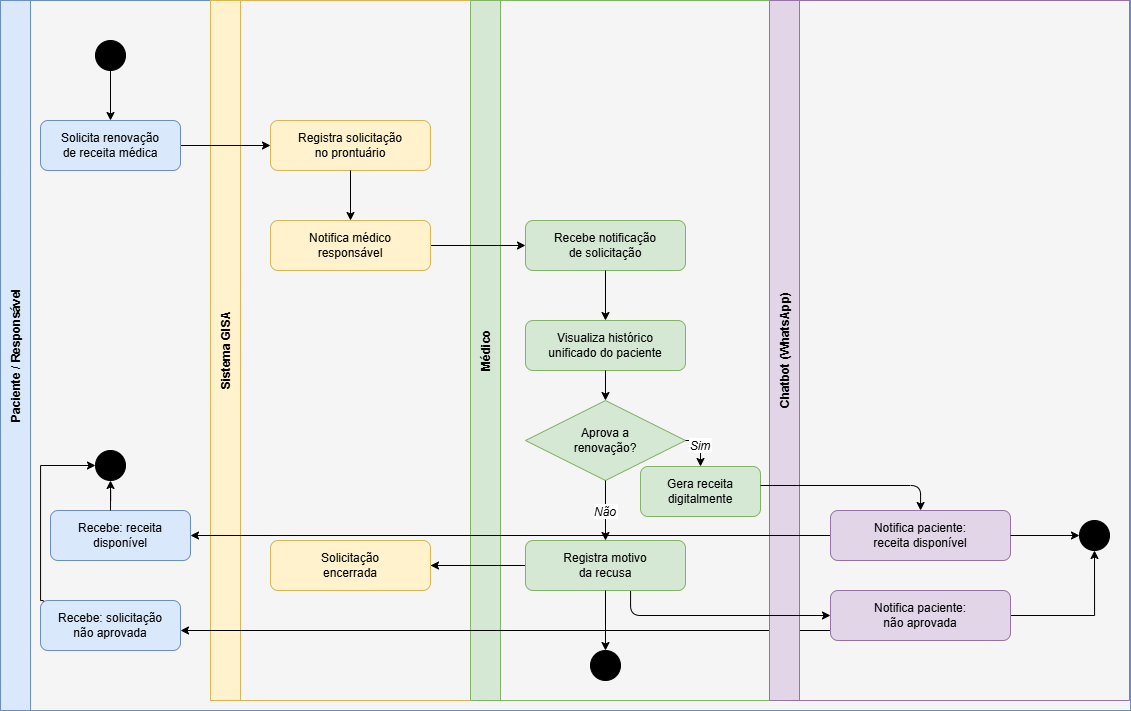

The diagram above was exported from draw.io. Its source (the exported page's mxGraphModel, read from the mxfile embedded in the PNG):
<mxGraphModel dx="1349" dy="723" grid="1" gridSize="10" guides="1" tooltips="1" connect="1" arrows="1" fold="1" page="1" pageScale="1" pageWidth="1169" pageHeight="827" math="0" shadow="0">
  <root>
    <mxCell id="0" />
    <mxCell id="1" parent="0" />
    <mxCell id="BpY8dpjkFO8lSsOkd_if-6" parent="1" style="rounded=0;whiteSpace=wrap;html=1;fillColor=#f5f5f5;fontColor=#333333;strokeColor=#666666;" value="" vertex="1">
      <mxGeometry height="710" width="1130" x="40" y="70" as="geometry" />
    </mxCell>
    <mxCell id="lane1" parent="1" style="swimlane;startSize=30;horizontal=0;fillColor=#dae8fc;strokeColor=#6c8ebf;fontSize=12;fontStyle=1;container=0;" value="Paciente / Responsável" vertex="1">
      <mxGeometry height="710" width="1130" x="40" y="70" as="geometry" />
    </mxCell>
    <mxCell id="n1-start" parent="lane1" style="ellipse;whiteSpace=wrap;html=1;aspect=fixed;fillColor=#000000;strokeColor=#000000;" value="" vertex="1">
      <mxGeometry height="30" width="30" x="95" y="40" as="geometry" />
    </mxCell>
    <mxCell id="n1-fim-sim" parent="lane1" style="ellipse;whiteSpace=wrap;html=1;aspect=fixed;fillColor=#000000;strokeColor=#000000;double=1;" value="" vertex="1">
      <mxGeometry height="30" width="30" x="95" y="450" as="geometry" />
    </mxCell>
    <mxCell id="BpY8dpjkFO8lSsOkd_if-4" edge="1" parent="lane1" source="n1-recebe-nao" style="edgeStyle=orthogonalEdgeStyle;rounded=0;orthogonalLoop=1;jettySize=auto;html=1;entryX=0;entryY=0.5;entryDx=0;entryDy=0;exitX=0.021;exitY=0.094;exitDx=0;exitDy=0;exitPerimeter=0;" target="n1-fim-sim">
      <mxGeometry relative="1" as="geometry">
        <Array as="points">
          <mxPoint x="43" y="600" />
          <mxPoint x="40" y="600" />
          <mxPoint x="40" y="465" />
        </Array>
        <mxPoint x="60.000000000000114" y="600" as="sourcePoint" />
        <mxPoint x="114.99999999999477" y="465" as="targetPoint" />
      </mxGeometry>
    </mxCell>
    <mxCell id="n1-recebe-nao" parent="lane1" style="rounded=1;whiteSpace=wrap;html=1;fillColor=#dae8fc;strokeColor=#6c8ebf;fontSize=12;" value="Recebe: solicitação&#10;não aprovada" vertex="1">
      <mxGeometry height="50" width="140" x="40" y="600" as="geometry" />
    </mxCell>
    <mxCell id="lane2" parent="lane1" style="swimlane;startSize=30;horizontal=0;fillColor=#fff2cc;strokeColor=#d6b656;fontSize=12;fontStyle=1;container=0;" value="Sistema GISA" vertex="1">
      <mxGeometry height="700" width="260" x="210" as="geometry" />
    </mxCell>
    <mxCell id="n1-recebe-sim" parent="lane1" style="rounded=1;whiteSpace=wrap;html=1;fillColor=#dae8fc;strokeColor=#6c8ebf;fontSize=12;" value="Recebe: receita&#10;disponível" vertex="1">
      <mxGeometry height="50" width="140" x="50" y="510" as="geometry" />
    </mxCell>
    <mxCell id="BpY8dpjkFO8lSsOkd_if-3" edge="1" parent="lane1" style="edgeStyle=orthogonalEdgeStyle;rounded=0;orthogonalLoop=1;jettySize=auto;html=1;" target="n1-fim-sim">
      <mxGeometry relative="1" as="geometry">
        <mxPoint x="110" y="510" as="sourcePoint" />
      </mxGeometry>
    </mxCell>
    <mxCell id="lane3" parent="1" style="swimlane;startSize=30;horizontal=0;fillColor=#d5e8d4;strokeColor=#82b366;fontSize=12;fontStyle=1;container=0;" value="Médico" vertex="1">
      <mxGeometry height="700" width="300" x="510" y="70" as="geometry" />
    </mxCell>
    <mxCell id="n3-decisao" parent="lane3" style="rhombus;whiteSpace=wrap;html=1;fillColor=#d5e8d4;strokeColor=#82b366;fontSize=12;" value="Aprova a&#10;renovação?" vertex="1">
      <mxGeometry height="80" width="160" x="55" y="400" as="geometry" />
    </mxCell>
    <mxCell id="n3-fim-nao" parent="lane3" style="ellipse;whiteSpace=wrap;html=1;aspect=fixed;fillColor=#000000;strokeColor=#000000;double=1;" value="" vertex="1">
      <mxGeometry height="30" width="30" x="120" y="650" as="geometry" />
    </mxCell>
    <mxCell id="e15" edge="1" parent="lane3" style="edgeStyle=orthogonalEdgeStyle;">
      <mxGeometry relative="1" as="geometry">
        <mxPoint x="360" y="630" as="sourcePoint" />
        <mxPoint x="-290" y="630" as="targetPoint" />
      </mxGeometry>
    </mxCell>
    <mxCell id="n4-receita" parent="lane3" style="rounded=1;whiteSpace=wrap;html=1;fillColor=#d5e8d4;strokeColor=#82b366;fontSize=12;" value="Gera receita&#10;digitalmente" vertex="1">
      <mxGeometry height="50" width="120" x="170" y="466" as="geometry" />
    </mxCell>
    <mxCell id="e7" edge="1" parent="lane3" source="n3-decisao" style="edgeStyle=orthogonalEdgeStyle;fontSize=12;fontStyle=2;entryX=0.5;entryY=0;entryDx=0;entryDy=0;exitX=1;exitY=0.5;exitDx=0;exitDy=0;" target="n4-receita" value="Sim">
      <mxGeometry relative="1" as="geometry" />
    </mxCell>
    <mxCell id="lane4" parent="1" style="swimlane;startSize=30;horizontal=0;fillColor=#e1d5e7;strokeColor=#9673a6;fontSize=12;fontStyle=1;container=0;" value="Chatbot (WhatsApp)" vertex="1">
      <mxGeometry height="700" width="360" x="809" y="70" as="geometry" />
    </mxCell>
    <mxCell id="n4-fim-sim" parent="lane4" style="ellipse;whiteSpace=wrap;html=1;aspect=fixed;fillColor=#000000;strokeColor=#000000;double=1;" value="" vertex="1">
      <mxGeometry height="30" width="30" x="310" y="520" as="geometry" />
    </mxCell>
    <mxCell id="e2" edge="1" parent="1" source="n1-solicita" style="edgeStyle=orthogonalEdgeStyle;" target="n2-registra">
      <mxGeometry relative="1" as="geometry" />
    </mxCell>
    <mxCell id="e4" edge="1" parent="1" source="n2-notif" style="edgeStyle=orthogonalEdgeStyle;" target="n3-recebe">
      <mxGeometry relative="1" as="geometry" />
    </mxCell>
    <mxCell id="e10" edge="1" parent="1" source="n4-notif-sim" style="edgeStyle=orthogonalEdgeStyle;" target="n1-recebe-sim">
      <mxGeometry relative="1" as="geometry" />
    </mxCell>
    <mxCell id="e12" edge="1" parent="1" source="n3-motivo" style="edgeStyle=orthogonalEdgeStyle;" target="n2-encerra">
      <mxGeometry relative="1" as="geometry" />
    </mxCell>
    <mxCell id="e14" edge="1" parent="1" source="n2-encerra" style="edgeStyle=orthogonalEdgeStyle;" target="n4-notif-nao">
      <mxGeometry relative="1" as="geometry" />
    </mxCell>
    <mxCell id="n1-solicita" parent="1" style="rounded=1;whiteSpace=wrap;html=1;fillColor=#dae8fc;strokeColor=#6c8ebf;fontSize=12;" value="Solicita renovação&#10;de receita médica" vertex="1">
      <mxGeometry height="50" width="140" x="80" y="190" as="geometry" />
    </mxCell>
    <mxCell id="e1" edge="1" parent="1" source="n1-start" style="edgeStyle=orthogonalEdgeStyle;" target="n1-solicita">
      <mxGeometry relative="1" as="geometry" />
    </mxCell>
    <mxCell id="n2-registra" parent="1" style="rounded=1;whiteSpace=wrap;html=1;fillColor=#fff2cc;strokeColor=#d6b656;fontSize=12;" value="Registra solicitação&#10;no prontuário" vertex="1">
      <mxGeometry height="50" width="160" x="310" y="190" as="geometry" />
    </mxCell>
    <mxCell id="n2-notif" parent="1" style="rounded=1;whiteSpace=wrap;html=1;fillColor=#fff2cc;strokeColor=#d6b656;fontSize=12;" value="Notifica médico&#10;responsável" vertex="1">
      <mxGeometry height="50" width="160" x="310" y="290" as="geometry" />
    </mxCell>
    <mxCell id="n2-encerra" parent="1" style="rounded=1;whiteSpace=wrap;html=1;fillColor=#fff2cc;strokeColor=#d6b656;fontSize=12;" value="Solicitação&#10;encerrada" vertex="1">
      <mxGeometry height="50" width="160" x="310" y="610" as="geometry" />
    </mxCell>
    <mxCell id="e3" edge="1" parent="1" source="n2-registra" style="edgeStyle=orthogonalEdgeStyle;" target="n2-notif">
      <mxGeometry relative="1" as="geometry" />
    </mxCell>
    <mxCell id="n3-recebe" parent="1" style="rounded=1;whiteSpace=wrap;html=1;fillColor=#d5e8d4;strokeColor=#82b366;fontSize=12;" value="Recebe notificação&#10;de solicitação" vertex="1">
      <mxGeometry height="50" width="160" x="565" y="290" as="geometry" />
    </mxCell>
    <mxCell id="n3-historico" parent="1" style="rounded=1;whiteSpace=wrap;html=1;fillColor=#d5e8d4;strokeColor=#82b366;fontSize=12;" value="Visualiza histórico&#10;unificado do paciente" vertex="1">
      <mxGeometry height="50" width="160" x="565" y="390" as="geometry" />
    </mxCell>
    <mxCell id="n3-motivo" parent="1" style="rounded=1;whiteSpace=wrap;html=1;fillColor=#d5e8d4;strokeColor=#82b366;fontSize=12;" value="Registra motivo&#10;da recusa" vertex="1">
      <mxGeometry height="50" width="160" x="565" y="610" as="geometry" />
    </mxCell>
    <mxCell id="e5" edge="1" parent="1" source="n3-recebe" style="edgeStyle=orthogonalEdgeStyle;" target="n3-historico">
      <mxGeometry relative="1" as="geometry" />
    </mxCell>
    <mxCell id="e6" edge="1" parent="1" source="n3-historico" style="edgeStyle=orthogonalEdgeStyle;" target="n3-decisao">
      <mxGeometry relative="1" as="geometry" />
    </mxCell>
    <mxCell id="e8" edge="1" parent="1" source="n3-decisao" style="edgeStyle=orthogonalEdgeStyle;fontSize=12;fontStyle=2;" target="n3-motivo" value="Não">
      <mxGeometry relative="1" as="geometry" />
    </mxCell>
    <mxCell id="e13" edge="1" parent="1" source="n3-motivo" style="edgeStyle=orthogonalEdgeStyle;" target="n3-fim-nao">
      <mxGeometry relative="1" as="geometry" />
    </mxCell>
    <mxCell id="n4-notif-sim" parent="1" style="rounded=1;whiteSpace=wrap;html=1;fillColor=#e1d5e7;strokeColor=#9673a6;fontSize=12;" value="Notifica paciente:&#10;receita disponível" vertex="1">
      <mxGeometry height="50" width="180" x="870" y="580" as="geometry" />
    </mxCell>
    <mxCell id="BpY8dpjkFO8lSsOkd_if-5" edge="1" parent="1" source="n4-notif-nao" style="edgeStyle=orthogonalEdgeStyle;rounded=0;orthogonalLoop=1;jettySize=auto;html=1;entryX=0.5;entryY=1;entryDx=0;entryDy=0;" target="n4-fim-sim">
      <mxGeometry relative="1" as="geometry" />
    </mxCell>
    <mxCell id="n4-notif-nao" parent="1" style="rounded=1;whiteSpace=wrap;html=1;fillColor=#e1d5e7;strokeColor=#9673a6;fontSize=12;" value="Notifica paciente:&#10;não aprovada" vertex="1">
      <mxGeometry height="50" width="180" x="870" y="660" as="geometry" />
    </mxCell>
    <mxCell id="e9" edge="1" parent="1" source="n4-receita" style="edgeStyle=orthogonalEdgeStyle;" target="n4-notif-sim">
      <mxGeometry relative="1" as="geometry">
        <Array as="points">
          <mxPoint x="960" y="555" />
        </Array>
      </mxGeometry>
    </mxCell>
    <mxCell id="e11" edge="1" parent="1" source="n4-notif-sim" style="edgeStyle=orthogonalEdgeStyle;" target="n4-fim-sim">
      <mxGeometry relative="1" as="geometry" />
    </mxCell>
  </root>
</mxGraphModel>